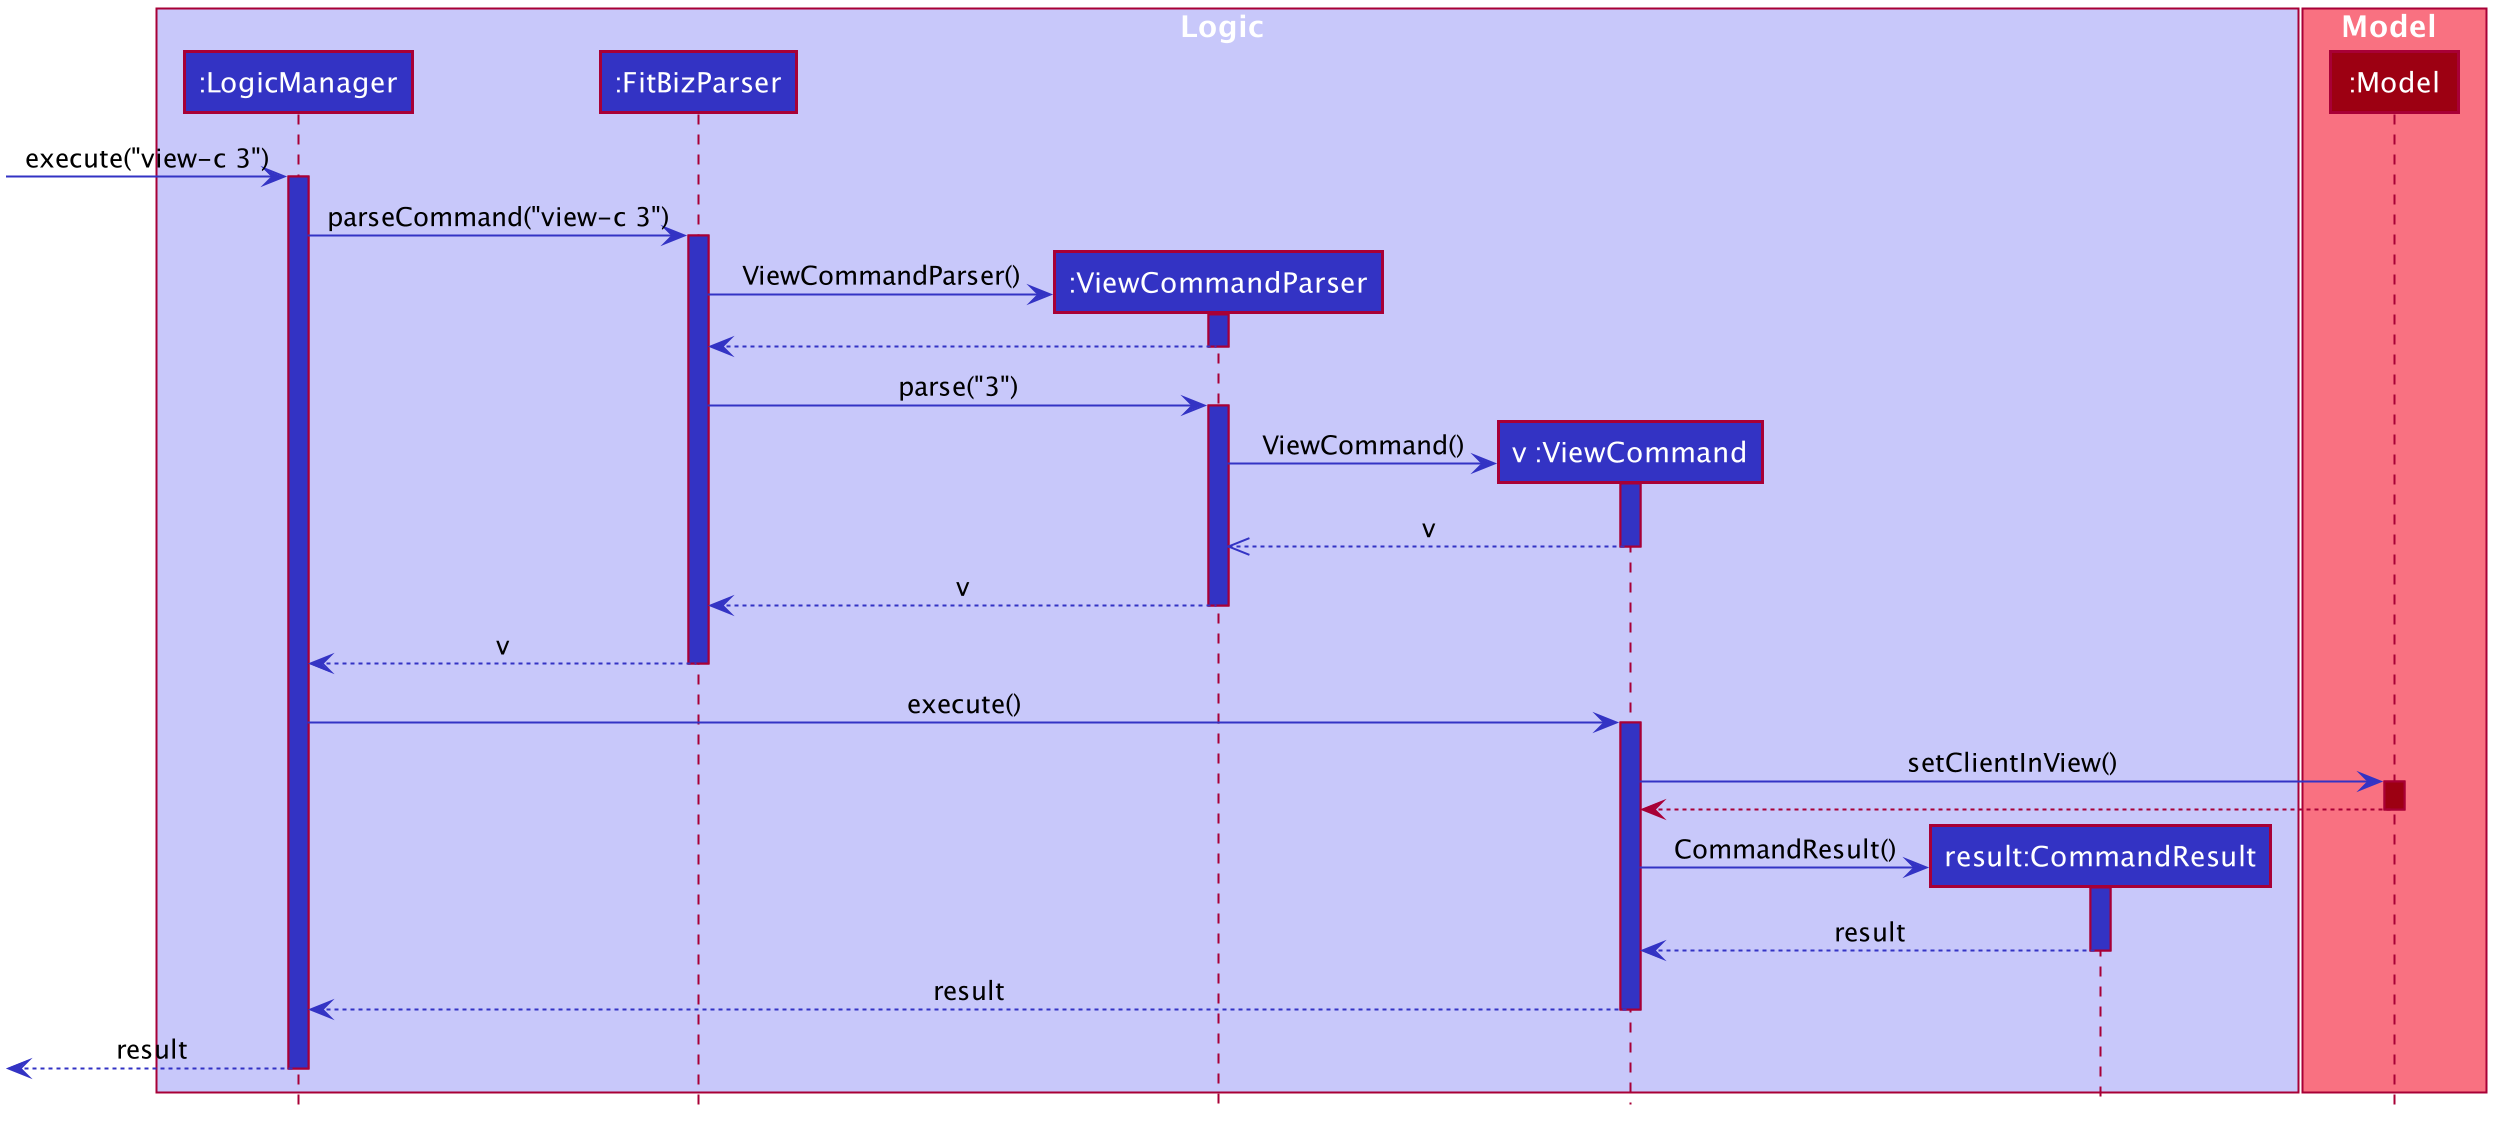

The diagram above was rendered by PlantUML. Its source (embedded in the PNG):
@startuml








skinparam BackgroundColor #FFFFFFF

skinparam Shadowing false

skinparam Class {
    FontColor #FFFFFF
    BorderThickness 1
    BorderColor #FFFFFF
    StereotypeFontColor #FFFFFF
    FontName Arial
}

skinparam Actor {
    BorderColor #000000
    Color #000000
    FontName Arial
}

skinparam Sequence {
    MessageAlign center
    BoxFontSize 15
    BoxPadding 0
    BoxFontColor #FFFFFF
    FontName Arial
}

skinparam Participant {
    FontColor #FFFFFFF
    Padding 20
}

skinparam MinClassWidth 50
skinparam ParticipantPadding 10
skinparam Shadowing false
skinparam DefaultTextAlignment center
skinparam packageStyle Rectangle

hide footbox
hide members
hide circle

box Logic #C8C8FA
participant ":LogicManager" as LogicManager #3333C4
participant ":FitBizParser" as FitBizParser #3333C4
participant ":ViewCommandParser" as ViewCommandParser #3333C4
participant "v :ViewCommand" as ViewCommand #3333C4
participant "result:CommandResult" as CommandResult #3333C4
end box

box Model #F97181
participant ":Model" as Model #9D0012
end box

-[#3333C4]> LogicManager : execute("view-c 3")
activate LogicManager #3333C4

LogicManager -[#3333C4]> FitBizParser : parseCommand("view-c 3")
activate FitBizParser #3333C4

FitBizParser -[#3333C4]> ViewCommandParser ** : ViewCommandParser()
activate ViewCommandParser #3333C4

ViewCommandParser --[#3333C4]> FitBizParser
deactivate ViewCommandParser

FitBizParser -[#3333C4]> ViewCommandParser  : parse("3")
activate ViewCommandParser #3333C4

ViewCommandParser -[#3333C4]> ViewCommand ** : ViewCommand()
activate ViewCommand #3333C4

ViewCommand --[#3333C4]>> ViewCommandParser : v
deactivate ViewCommand

ViewCommandParser --[#3333C4]> FitBizParser : v
deactivate ViewCommandParser

FitBizParser --[#3333C4]> LogicManager : v
deactivate FitBizParser

LogicManager -[#3333C4]> ViewCommand : execute()
activate ViewCommand #3333C4

ViewCommand -[#3333C4]> Model : setClientInView()
activate Model #9D0012

Model --> ViewCommand
deactivate Model

ViewCommand -[#3333C4]> CommandResult ** : CommandResult()
activate CommandResult  #3333C4

CommandResult --[#3333C4]> ViewCommand : result
deactivate CommandResult

ViewCommand --[#3333C4]> LogicManager : result
deactivate ViewCommand

<[#3333C4]-- LogicManager : result
deactivate LogicManager

@enduml